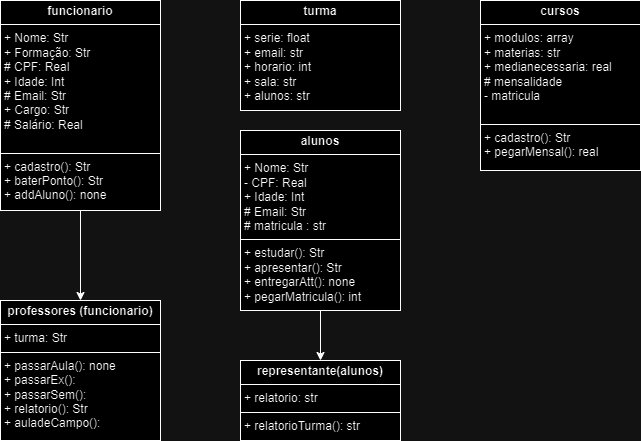

The diagram above was exported from draw.io. Its source (the exported page's mxGraphModel, read from the mxfile embedded in the PNG):
<mxGraphModel dx="1114" dy="900" grid="1" gridSize="10" guides="1" tooltips="1" connect="1" arrows="1" fold="1" page="1" pageScale="1" pageWidth="827" pageHeight="1169" math="0" shadow="0">
  <root>
    <mxCell id="0" />
    <mxCell id="1" parent="0" />
    <mxCell id="tGDVM5mk19dMCP-Z2q6B-5" value="" style="edgeStyle=orthogonalEdgeStyle;rounded=0;orthogonalLoop=1;jettySize=auto;html=1;labelBackgroundColor=none;fontColor=default;" edge="1" parent="1" source="tGDVM5mk19dMCP-Z2q6B-2" target="tGDVM5mk19dMCP-Z2q6B-4">
      <mxGeometry relative="1" as="geometry" />
    </mxCell>
    <mxCell id="tGDVM5mk19dMCP-Z2q6B-2" value="&lt;p style=&quot;margin:0px;margin-top:4px;text-align:center;&quot;&gt;&lt;b&gt;funcionario&lt;/b&gt;&lt;/p&gt;&lt;hr size=&quot;1&quot; style=&quot;border-style:solid;&quot;&gt;&lt;p style=&quot;margin:0px;margin-left:4px;&quot;&gt;+ Nome: Str&lt;/p&gt;&lt;p style=&quot;margin:0px;margin-left:4px;&quot;&gt;+ Formação: Str&lt;/p&gt;&lt;p style=&quot;margin:0px;margin-left:4px;&quot;&gt;# CPF: Real&lt;/p&gt;&lt;p style=&quot;margin:0px;margin-left:4px;&quot;&gt;+ Idade: Int&lt;/p&gt;&lt;p style=&quot;margin:0px;margin-left:4px;&quot;&gt;# Email: Str&lt;/p&gt;&lt;p style=&quot;margin:0px;margin-left:4px;&quot;&gt;+ Cargo: Str&lt;/p&gt;&lt;p style=&quot;margin:0px;margin-left:4px;&quot;&gt;# Salário: Real&lt;/p&gt;&lt;p style=&quot;margin:0px;margin-left:4px;&quot;&gt;&lt;br&gt;&lt;/p&gt;&lt;hr size=&quot;1&quot; style=&quot;border-style:solid;&quot;&gt;&lt;p style=&quot;margin:0px;margin-left:4px;&quot;&gt;+ cadastro(): Str&lt;/p&gt;&lt;p style=&quot;margin:0px;margin-left:4px;&quot;&gt;+ baterPonto(): Str&lt;/p&gt;&lt;p style=&quot;margin:0px;margin-left:4px;&quot;&gt;+ addAluno(): none&lt;/p&gt;" style="verticalAlign=top;align=left;overflow=fill;html=1;whiteSpace=wrap;labelBackgroundColor=none;rounded=0;" vertex="1" parent="1">
      <mxGeometry x="80" y="60" width="160" height="210" as="geometry" />
    </mxCell>
    <mxCell id="tGDVM5mk19dMCP-Z2q6B-4" value="&lt;p style=&quot;margin:0px;margin-top:4px;text-align:center;&quot;&gt;&lt;b&gt;professores (funcionario)&lt;/b&gt;&lt;/p&gt;&lt;hr size=&quot;1&quot; style=&quot;border-style:solid;&quot;&gt;&lt;p style=&quot;margin:0px;margin-left:4px;&quot;&gt;+ turma: Str&lt;/p&gt;&lt;hr size=&quot;1&quot; style=&quot;border-style:solid;&quot;&gt;&lt;p style=&quot;margin:0px;margin-left:4px;&quot;&gt;&lt;span style=&quot;background-color: initial;&quot;&gt;+ passarAula(): none&lt;/span&gt;&lt;br&gt;&lt;/p&gt;&lt;p style=&quot;margin:0px;margin-left:4px;&quot;&gt;&lt;span style=&quot;background-color: initial;&quot;&gt;+ passarEx():&lt;/span&gt;&lt;/p&gt;&lt;p style=&quot;margin:0px;margin-left:4px;&quot;&gt;&lt;span style=&quot;background-color: initial;&quot;&gt;+ passarSem():&lt;/span&gt;&lt;/p&gt;&lt;p style=&quot;margin:0px;margin-left:4px;&quot;&gt;&lt;span style=&quot;background-color: initial;&quot;&gt;+ relatorio(): Str&lt;/span&gt;&lt;/p&gt;&lt;p style=&quot;margin:0px;margin-left:4px;&quot;&gt;&lt;span style=&quot;background-color: initial;&quot;&gt;+ auladeCampo():&lt;/span&gt;&lt;/p&gt;&lt;p style=&quot;margin:0px;margin-left:4px;&quot;&gt;&lt;br&gt;&lt;/p&gt;" style="verticalAlign=top;align=left;overflow=fill;html=1;whiteSpace=wrap;labelBackgroundColor=none;rounded=0;" vertex="1" parent="1">
      <mxGeometry x="80" y="360" width="160" height="140" as="geometry" />
    </mxCell>
    <mxCell id="tGDVM5mk19dMCP-Z2q6B-6" value="&lt;p style=&quot;margin:0px;margin-top:4px;text-align:center;&quot;&gt;&lt;b&gt;turma&lt;/b&gt;&lt;/p&gt;&lt;hr size=&quot;1&quot; style=&quot;border-style:solid;&quot;&gt;&lt;p style=&quot;margin:0px;margin-left:4px;&quot;&gt;&lt;span style=&quot;background-color: initial;&quot;&gt;+ serie: float&lt;/span&gt;&lt;br&gt;&lt;/p&gt;&lt;p style=&quot;margin:0px;margin-left:4px;&quot;&gt;&lt;span style=&quot;background-color: initial;&quot;&gt;+ email: str&lt;/span&gt;&lt;/p&gt;&lt;p style=&quot;margin:0px;margin-left:4px;&quot;&gt;+ horario: int&lt;/p&gt;&lt;p style=&quot;margin:0px;margin-left:4px;&quot;&gt;+ sala: str&lt;/p&gt;&lt;p style=&quot;margin:0px;margin-left:4px;&quot;&gt;+ alunos: str&lt;/p&gt;" style="verticalAlign=top;align=left;overflow=fill;html=1;whiteSpace=wrap;labelBackgroundColor=none;rounded=0;" vertex="1" parent="1">
      <mxGeometry x="320" y="60" width="160" height="110" as="geometry" />
    </mxCell>
    <mxCell id="tGDVM5mk19dMCP-Z2q6B-14" value="" style="edgeStyle=orthogonalEdgeStyle;rounded=0;orthogonalLoop=1;jettySize=auto;html=1;labelBackgroundColor=none;fontColor=default;" edge="1" parent="1" source="tGDVM5mk19dMCP-Z2q6B-9" target="tGDVM5mk19dMCP-Z2q6B-13">
      <mxGeometry relative="1" as="geometry" />
    </mxCell>
    <mxCell id="tGDVM5mk19dMCP-Z2q6B-9" value="&lt;p style=&quot;margin:0px;margin-top:4px;text-align:center;&quot;&gt;&lt;b&gt;alunos&lt;/b&gt;&lt;/p&gt;&lt;hr size=&quot;1&quot; style=&quot;border-style:solid;&quot;&gt;&lt;p style=&quot;margin:0px;margin-left:4px;&quot;&gt;+ Nome: Str&lt;/p&gt;&lt;p style=&quot;margin:0px;margin-left:4px;&quot;&gt;- CPF: Real&lt;/p&gt;&lt;p style=&quot;margin:0px;margin-left:4px;&quot;&gt;+ Idade: Int&lt;/p&gt;&lt;p style=&quot;margin:0px;margin-left:4px;&quot;&gt;# Email: Str&lt;/p&gt;&lt;p style=&quot;margin:0px;margin-left:4px;&quot;&gt;# matricula : str&lt;/p&gt;&lt;hr size=&quot;1&quot; style=&quot;border-style:solid;&quot;&gt;&lt;p style=&quot;margin:0px;margin-left:4px;&quot;&gt;+ estudar(): Str&lt;/p&gt;&lt;p style=&quot;margin:0px;margin-left:4px;&quot;&gt;+ apresentar(): Str&lt;/p&gt;&lt;p style=&quot;margin:0px;margin-left:4px;&quot;&gt;+ entregarAtt(): none&lt;/p&gt;&lt;p style=&quot;margin:0px;margin-left:4px;&quot;&gt;+ pegarMatricula(): int&lt;br&gt;&lt;/p&gt;" style="verticalAlign=top;align=left;overflow=fill;html=1;whiteSpace=wrap;labelBackgroundColor=none;rounded=0;" vertex="1" parent="1">
      <mxGeometry x="320" y="190" width="160" height="180" as="geometry" />
    </mxCell>
    <mxCell id="tGDVM5mk19dMCP-Z2q6B-11" value="&lt;p style=&quot;margin:0px;margin-top:4px;text-align:center;&quot;&gt;&lt;b&gt;cursos&lt;/b&gt;&lt;/p&gt;&lt;hr size=&quot;1&quot; style=&quot;border-style:solid;&quot;&gt;&lt;p style=&quot;margin:0px;margin-left:4px;&quot;&gt;+ modulos: array&lt;/p&gt;&lt;p style=&quot;margin:0px;margin-left:4px;&quot;&gt;+ materias: str&lt;/p&gt;&lt;p style=&quot;margin:0px;margin-left:4px;&quot;&gt;+ medianecessaria: real&lt;/p&gt;&lt;p style=&quot;margin:0px;margin-left:4px;&quot;&gt;# mensalidade&lt;/p&gt;&lt;p style=&quot;margin:0px;margin-left:4px;&quot;&gt;- matricula&lt;/p&gt;&lt;p style=&quot;margin:0px;margin-left:4px;&quot;&gt;&lt;br&gt;&lt;/p&gt;&lt;hr size=&quot;1&quot; style=&quot;border-style:solid;&quot;&gt;&lt;p style=&quot;margin:0px;margin-left:4px;&quot;&gt;+ cadastro(): Str&lt;/p&gt;&lt;p style=&quot;margin:0px;margin-left:4px;&quot;&gt;+ pegarMensal(): real&lt;/p&gt;&lt;p style=&quot;margin:0px;margin-left:4px;&quot;&gt;&lt;br&gt;&lt;/p&gt;" style="verticalAlign=top;align=left;overflow=fill;html=1;whiteSpace=wrap;labelBackgroundColor=none;rounded=0;" vertex="1" parent="1">
      <mxGeometry x="560" y="60" width="160" height="170" as="geometry" />
    </mxCell>
    <mxCell id="tGDVM5mk19dMCP-Z2q6B-13" value="&lt;p style=&quot;margin:0px;margin-top:4px;text-align:center;&quot;&gt;&lt;b&gt;representante(alunos)&lt;/b&gt;&lt;/p&gt;&lt;hr size=&quot;1&quot; style=&quot;border-style:solid;&quot;&gt;&lt;p style=&quot;margin:0px;margin-left:4px;&quot;&gt;+ relatorio: str&lt;/p&gt;&lt;hr size=&quot;1&quot; style=&quot;border-style:solid;&quot;&gt;&lt;p style=&quot;margin:0px;margin-left:4px;&quot;&gt;+ relatorioTurma(): str&lt;/p&gt;" style="verticalAlign=top;align=left;overflow=fill;html=1;whiteSpace=wrap;labelBackgroundColor=none;rounded=0;" vertex="1" parent="1">
      <mxGeometry x="320" y="420" width="160" height="80" as="geometry" />
    </mxCell>
  </root>
</mxGraphModel>